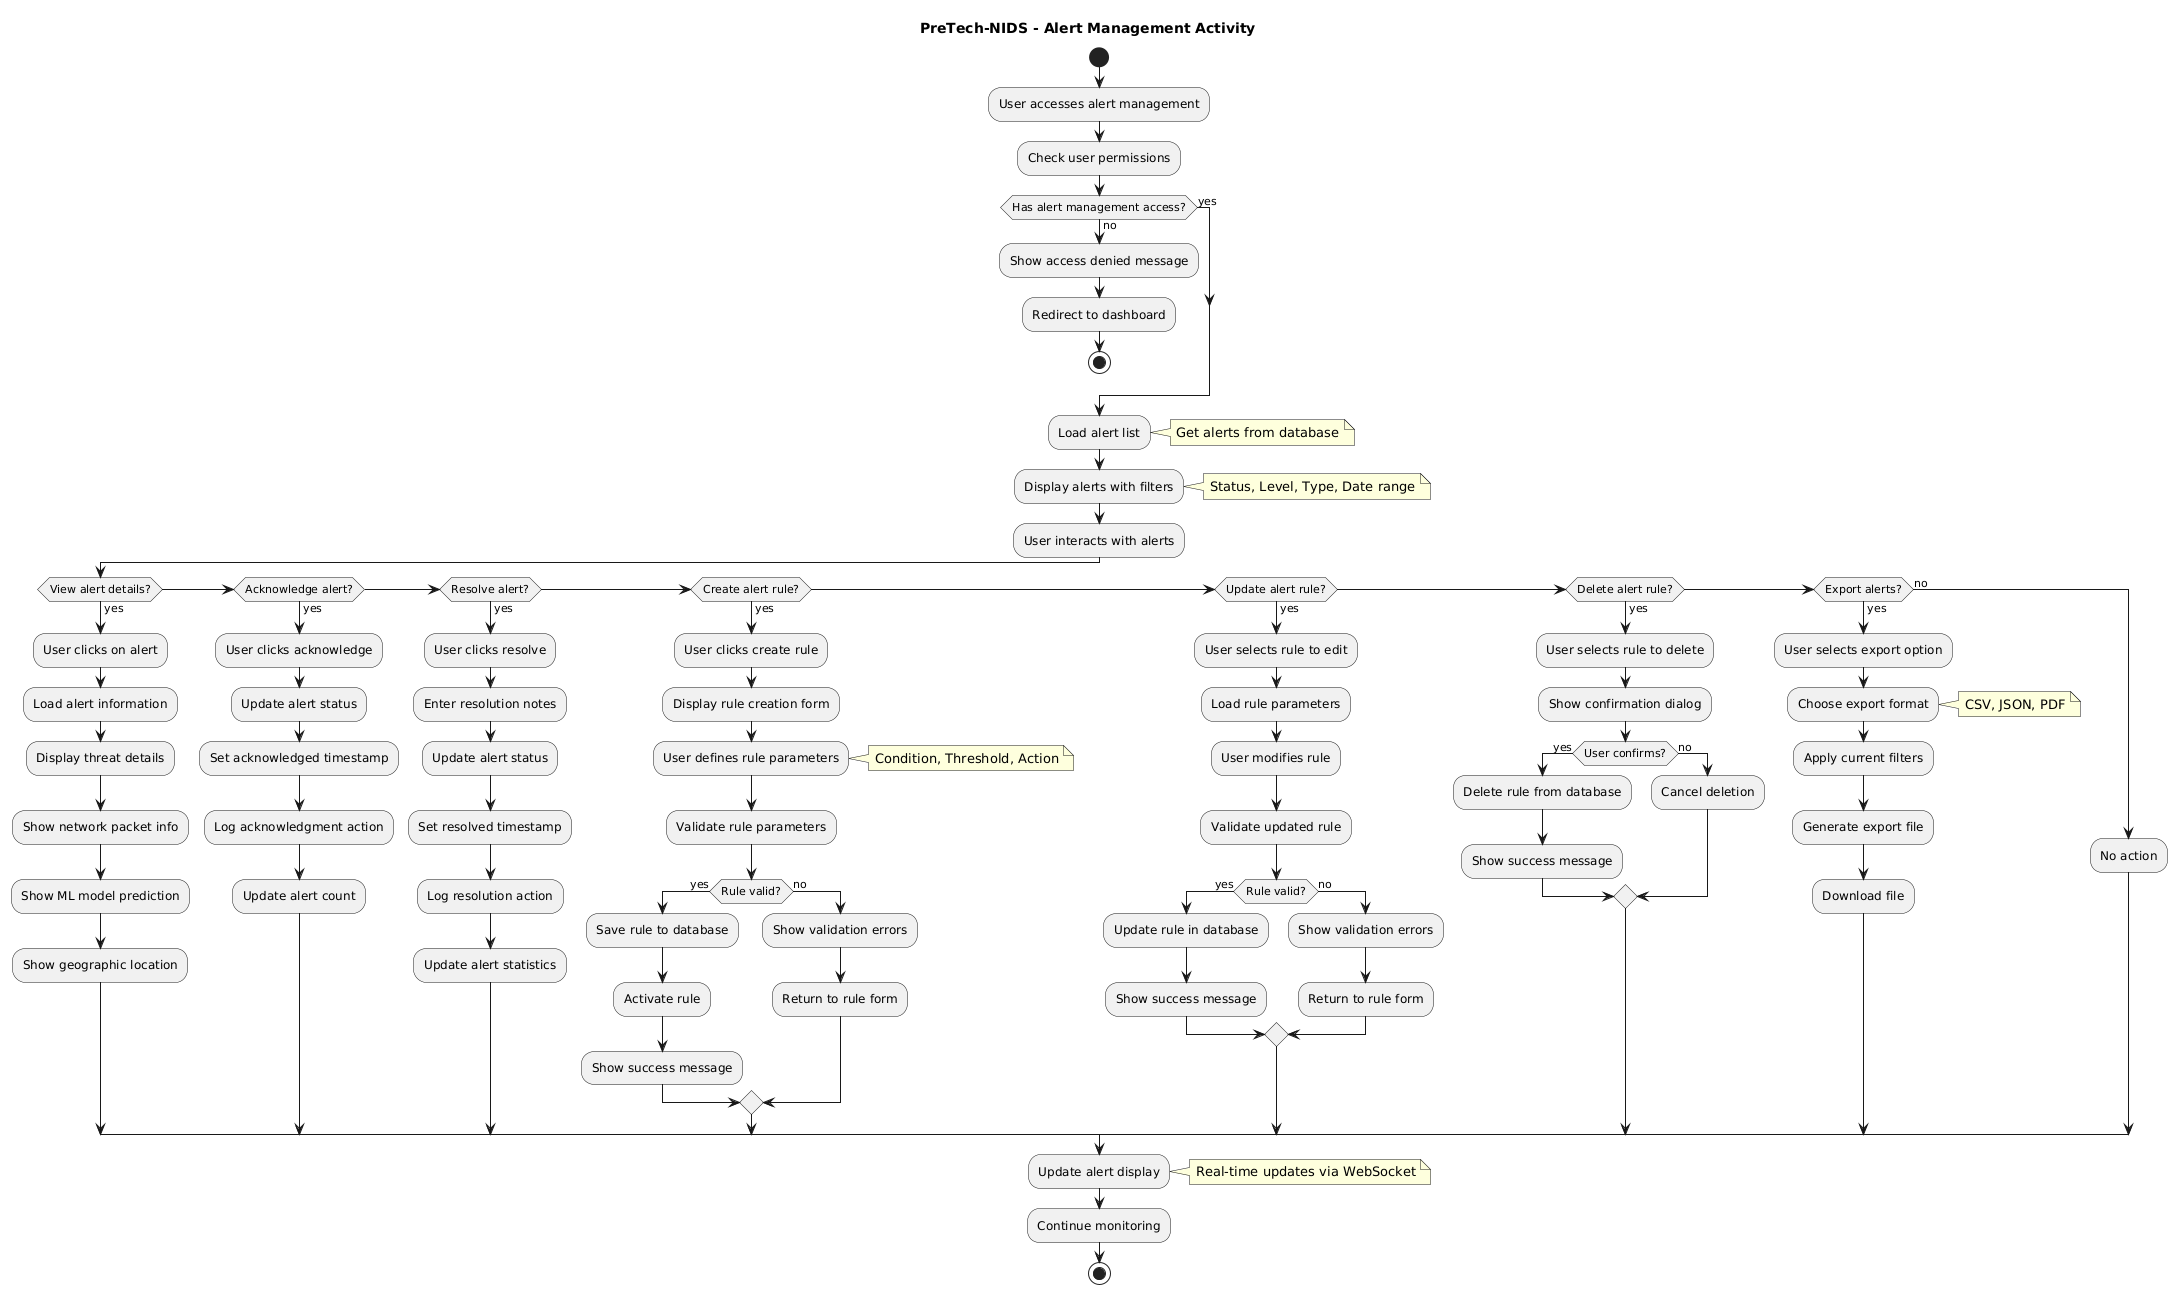

The diagram above was rendered by PlantUML. Its source (embedded in the PNG):
@startuml
title PreTech-NIDS - Alert Management Activity
hide circle

start
:User accesses alert management;

:Check user permissions;
if (Has alert management access?) then (yes)
else (no)
  :Show access denied message;
  :Redirect to dashboard;
  stop
endif

:Load alert list;
note right: Get alerts from database

:Display alerts with filters;
note right: Status, Level, Type, Date range

:User interacts with alerts;

if (View alert details?) then (yes)
  :User clicks on alert;
  :Load alert information;
  :Display threat details;
  :Show network packet info;
  :Show ML model prediction;
  :Show geographic location;
elseif (Acknowledge alert?) then (yes)
  :User clicks acknowledge;
  :Update alert status;
  :Set acknowledged timestamp;
  :Log acknowledgment action;
  :Update alert count;
elseif (Resolve alert?) then (yes)
  :User clicks resolve;
  :Enter resolution notes;
  :Update alert status;
  :Set resolved timestamp;
  :Log resolution action;
  :Update alert statistics;
elseif (Create alert rule?) then (yes)
  :User clicks create rule;
  :Display rule creation form;
  :User defines rule parameters;
  note right: Condition, Threshold, Action
  :Validate rule parameters;
  if (Rule valid?) then (yes)
    :Save rule to database;
    :Activate rule;
    :Show success message;
  else (no)
    :Show validation errors;
    :Return to rule form;
  endif
elseif (Update alert rule?) then (yes)
  :User selects rule to edit;
  :Load rule parameters;
  :User modifies rule;
  :Validate updated rule;
  if (Rule valid?) then (yes)
    :Update rule in database;
    :Show success message;
  else (no)
    :Show validation errors;
    :Return to rule form;
  endif
elseif (Delete alert rule?) then (yes)
  :User selects rule to delete;
  :Show confirmation dialog;
  if (User confirms?) then (yes)
    :Delete rule from database;
    :Show success message;
  else (no)
    :Cancel deletion;
  endif
elseif (Export alerts?) then (yes)
  :User selects export option;
  :Choose export format;
  note right: CSV, JSON, PDF
  :Apply current filters;
  :Generate export file;
  :Download file;
else (no)
  :No action;
endif

:Update alert display;
note right: Real-time updates via WebSocket

:Continue monitoring;

stop
@enduml